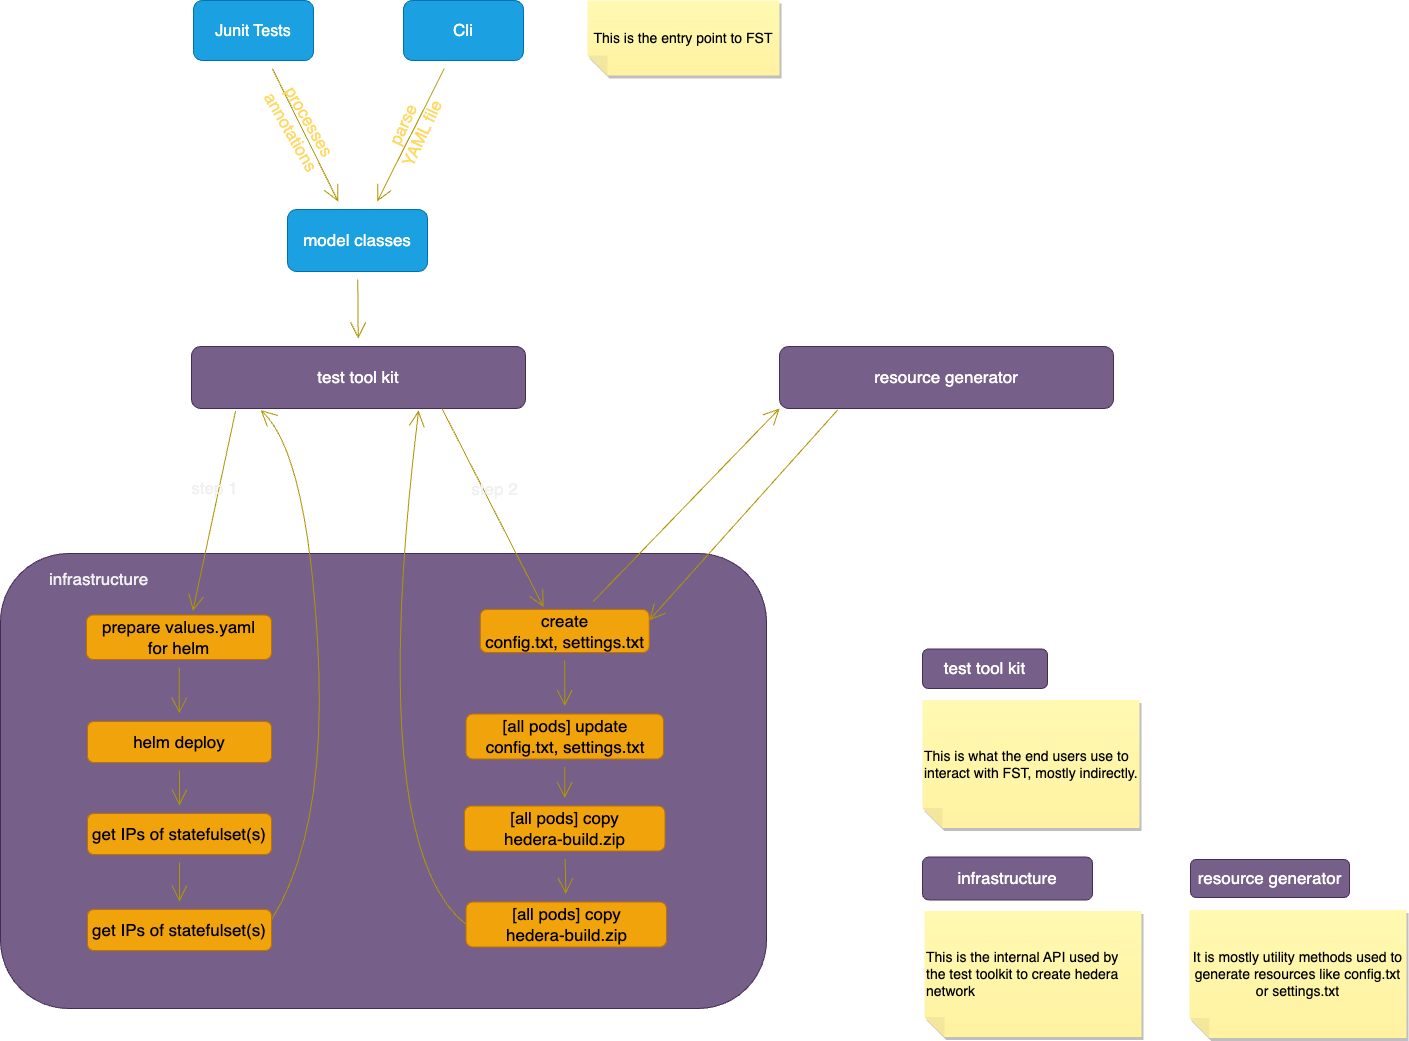

The diagram above was exported from draw.io. Its source (the exported page's mxGraphModel, read from the mxfile embedded in the PNG):
<mxGraphModel dx="2094" dy="1417" grid="0" gridSize="10" guides="1" tooltips="1" connect="1" arrows="1" fold="1" page="0" pageScale="1" pageWidth="850" pageHeight="1100" background="none" math="0" shadow="0">
  <root>
    <mxCell id="0" />
    <mxCell id="1" parent="0" />
    <mxCell id="JgBtmpRHzHol5t06aE5Z-89" value="" style="rounded=1;whiteSpace=wrap;html=1;fillColor=#76608a;fontColor=#ffffff;strokeColor=#432D57;" parent="1" vertex="1">
      <mxGeometry x="-316" y="232" width="766" height="455" as="geometry" />
    </mxCell>
    <mxCell id="JgBtmpRHzHol5t06aE5Z-36" style="edgeStyle=none;curved=1;rounded=0;orthogonalLoop=1;jettySize=auto;html=1;endArrow=open;startSize=14;endSize=14;sourcePerimeterSpacing=8;targetPerimeterSpacing=8;fontColor=#FFD966;fillColor=#f0a30a;strokeColor=#B09500;" parent="1" source="JgBtmpRHzHol5t06aE5Z-27" target="JgBtmpRHzHol5t06aE5Z-35" edge="1">
      <mxGeometry relative="1" as="geometry" />
    </mxCell>
    <mxCell id="JgBtmpRHzHol5t06aE5Z-98" value="processes &lt;br&gt;annotations" style="edgeLabel;html=1;align=center;verticalAlign=middle;resizable=0;points=[];fontSize=17;rotation=60;labelBackgroundColor=none;fontColor=#FFD966;" parent="JgBtmpRHzHol5t06aE5Z-36" vertex="1" connectable="0">
      <mxGeometry x="-0.4213" y="-2" relative="1" as="geometry">
        <mxPoint x="11" y="18" as="offset" />
      </mxGeometry>
    </mxCell>
    <mxCell id="JgBtmpRHzHol5t06aE5Z-27" value="&lt;font style=&quot;font-size: 16px;&quot;&gt;Junit Tests&lt;/font&gt;" style="whiteSpace=wrap;html=1;fillStyle=solid;fillColor=#1ba1e2;fontColor=#ffffff;strokeColor=#006EAF;rounded=1;glass=0;strokeWidth=1;perimeterSpacing=0;fontSize=17;shadow=0;" parent="1" vertex="1">
      <mxGeometry x="-123" y="-321" width="120" height="60" as="geometry" />
    </mxCell>
    <mxCell id="JgBtmpRHzHol5t06aE5Z-38" style="edgeStyle=none;curved=1;rounded=0;orthogonalLoop=1;jettySize=auto;html=1;endArrow=open;startSize=14;endSize=14;sourcePerimeterSpacing=8;targetPerimeterSpacing=8;fontColor=#FFD966;fillColor=#f0a30a;strokeColor=#B09500;" parent="1" source="JgBtmpRHzHol5t06aE5Z-34" target="JgBtmpRHzHol5t06aE5Z-35" edge="1">
      <mxGeometry relative="1" as="geometry" />
    </mxCell>
    <mxCell id="JgBtmpRHzHol5t06aE5Z-99" value="parse&lt;br&gt;YAML file" style="edgeLabel;html=1;align=center;verticalAlign=middle;resizable=0;points=[];rotation=-65;fontSize=17;labelBackgroundColor=none;fontColor=#FFD966;" parent="JgBtmpRHzHol5t06aE5Z-38" vertex="1" connectable="0">
      <mxGeometry x="-0.1832" relative="1" as="geometry">
        <mxPoint x="-5" y="7" as="offset" />
      </mxGeometry>
    </mxCell>
    <mxCell id="JgBtmpRHzHol5t06aE5Z-34" value="Cli" style="whiteSpace=wrap;html=1;fillStyle=solid;fillColor=#1ba1e2;fontColor=#ffffff;strokeColor=#006EAF;rounded=1;glass=0;strokeWidth=1;perimeterSpacing=0;fontSize=17;shadow=0;" parent="1" vertex="1">
      <mxGeometry x="87" y="-321" width="120" height="60" as="geometry" />
    </mxCell>
    <mxCell id="JgBtmpRHzHol5t06aE5Z-44" style="edgeStyle=none;curved=1;rounded=0;orthogonalLoop=1;jettySize=auto;html=1;endArrow=open;startSize=14;endSize=14;sourcePerimeterSpacing=8;targetPerimeterSpacing=8;fillColor=#f0a30a;strokeColor=#B09500;" parent="1" source="JgBtmpRHzHol5t06aE5Z-35" target="JgBtmpRHzHol5t06aE5Z-43" edge="1">
      <mxGeometry relative="1" as="geometry" />
    </mxCell>
    <mxCell id="JgBtmpRHzHol5t06aE5Z-35" value="model classes" style="whiteSpace=wrap;html=1;fillStyle=solid;fillColor=#1ba1e2;fontColor=#ffffff;strokeColor=#006EAF;rounded=1;glass=0;strokeWidth=1;perimeterSpacing=0;fontSize=17;shadow=0;fontStyle=0" parent="1" vertex="1">
      <mxGeometry x="-29" y="-112" width="140" height="62" as="geometry" />
    </mxCell>
    <mxCell id="JgBtmpRHzHol5t06aE5Z-48" style="edgeStyle=none;curved=1;rounded=0;orthogonalLoop=1;jettySize=auto;html=1;endArrow=open;startSize=14;endSize=14;sourcePerimeterSpacing=8;targetPerimeterSpacing=8;entryX=0.575;entryY=-0.092;entryDx=0;entryDy=0;entryPerimeter=0;exitX=0.132;exitY=1.04;exitDx=0;exitDy=0;exitPerimeter=0;fillColor=#f0a30a;strokeColor=#B09500;" parent="1" source="JgBtmpRHzHol5t06aE5Z-43" target="JgBtmpRHzHol5t06aE5Z-51" edge="1">
      <mxGeometry relative="1" as="geometry">
        <mxPoint x="-128" y="147" as="targetPoint" />
      </mxGeometry>
    </mxCell>
    <mxCell id="JgBtmpRHzHol5t06aE5Z-49" value="&lt;font style=&quot;font-size: 17px;&quot;&gt;step 1&lt;/font&gt;" style="edgeLabel;html=1;align=center;verticalAlign=middle;resizable=0;points=[];fontSize=17;labelBorderColor=none;labelBackgroundColor=none;fontColor=default;" parent="JgBtmpRHzHol5t06aE5Z-48" vertex="1" connectable="0">
      <mxGeometry x="0.0111" relative="1" as="geometry">
        <mxPoint y="-24" as="offset" />
      </mxGeometry>
    </mxCell>
    <mxCell id="JgBtmpRHzHol5t06aE5Z-43" value="test tool kit" style="whiteSpace=wrap;html=1;fillStyle=solid;fillColor=#76608a;strokeColor=#432D57;rounded=1;glass=0;strokeWidth=1;perimeterSpacing=0;fontSize=17;shadow=0;fontColor=#ffffff;" parent="1" vertex="1">
      <mxGeometry x="-125" y="25" width="334" height="62" as="geometry" />
    </mxCell>
    <mxCell id="JgBtmpRHzHol5t06aE5Z-56" style="edgeStyle=none;curved=1;rounded=0;orthogonalLoop=1;jettySize=auto;html=1;endArrow=open;startSize=14;endSize=14;sourcePerimeterSpacing=8;targetPerimeterSpacing=8;fillColor=#f0a30a;strokeColor=#B09500;" parent="1" source="JgBtmpRHzHol5t06aE5Z-51" target="JgBtmpRHzHol5t06aE5Z-55" edge="1">
      <mxGeometry relative="1" as="geometry" />
    </mxCell>
    <mxCell id="JgBtmpRHzHol5t06aE5Z-51" value="prepare values.yaml &lt;br&gt;for helm" style="whiteSpace=wrap;html=1;fillColor=#f0a30a;strokeColor=#BD7000;fontColor=#000000;fontSize=17;rounded=1;" parent="1" vertex="1">
      <mxGeometry x="-230" y="293.5" width="185" height="44.5" as="geometry" />
    </mxCell>
    <mxCell id="JgBtmpRHzHol5t06aE5Z-59" style="edgeStyle=none;curved=1;rounded=0;orthogonalLoop=1;jettySize=auto;html=1;endArrow=open;startSize=14;endSize=14;sourcePerimeterSpacing=8;targetPerimeterSpacing=8;fillColor=#f0a30a;strokeColor=#B09500;" parent="1" source="JgBtmpRHzHol5t06aE5Z-55" target="JgBtmpRHzHol5t06aE5Z-58" edge="1">
      <mxGeometry relative="1" as="geometry" />
    </mxCell>
    <mxCell id="JgBtmpRHzHol5t06aE5Z-55" value="helm deploy" style="whiteSpace=wrap;html=1;fillColor=#f0a30a;strokeColor=#BD7000;fontColor=#000000;fontSize=17;rounded=1;" parent="1" vertex="1">
      <mxGeometry x="-229" y="400" width="184" height="41" as="geometry" />
    </mxCell>
    <mxCell id="JgBtmpRHzHol5t06aE5Z-61" style="edgeStyle=none;curved=1;rounded=0;orthogonalLoop=1;jettySize=auto;html=1;endArrow=open;startSize=14;endSize=14;sourcePerimeterSpacing=8;targetPerimeterSpacing=8;fillColor=#f0a30a;strokeColor=#B09500;" parent="1" source="JgBtmpRHzHol5t06aE5Z-58" target="JgBtmpRHzHol5t06aE5Z-60" edge="1">
      <mxGeometry relative="1" as="geometry" />
    </mxCell>
    <mxCell id="JgBtmpRHzHol5t06aE5Z-58" value="get IPs of statefulset(s)" style="whiteSpace=wrap;html=1;fillColor=#f0a30a;strokeColor=#BD7000;fontColor=#000000;fontSize=17;rounded=1;" parent="1" vertex="1">
      <mxGeometry x="-229" y="492" width="184" height="41" as="geometry" />
    </mxCell>
    <mxCell id="JgBtmpRHzHol5t06aE5Z-67" style="edgeStyle=none;curved=1;rounded=0;orthogonalLoop=1;jettySize=auto;html=1;endArrow=open;startSize=14;endSize=14;sourcePerimeterSpacing=8;targetPerimeterSpacing=8;entryX=0.207;entryY=1.024;entryDx=0;entryDy=0;entryPerimeter=0;exitX=1;exitY=0.25;exitDx=0;exitDy=0;fillColor=#f0a30a;strokeColor=#B09500;" parent="1" source="JgBtmpRHzHol5t06aE5Z-60" target="JgBtmpRHzHol5t06aE5Z-43" edge="1">
      <mxGeometry relative="1" as="geometry">
        <mxPoint x="-41" y="573" as="sourcePoint" />
        <Array as="points">
          <mxPoint x="12" y="507" />
          <mxPoint x="-10" y="131" />
        </Array>
      </mxGeometry>
    </mxCell>
    <mxCell id="JgBtmpRHzHol5t06aE5Z-60" value="get IPs of statefulset(s)" style="whiteSpace=wrap;html=1;fillColor=#f0a30a;strokeColor=#BD7000;fontColor=#000000;fontSize=17;rounded=1;" parent="1" vertex="1">
      <mxGeometry x="-229" y="588" width="184" height="41" as="geometry" />
    </mxCell>
    <mxCell id="JgBtmpRHzHol5t06aE5Z-73" style="edgeStyle=none;curved=1;rounded=0;orthogonalLoop=1;jettySize=auto;html=1;endArrow=open;startSize=14;endSize=14;sourcePerimeterSpacing=8;targetPerimeterSpacing=8;fillColor=#e3c800;strokeColor=#B09500;" parent="1" source="JgBtmpRHzHol5t06aE5Z-71" target="JgBtmpRHzHol5t06aE5Z-72" edge="1">
      <mxGeometry relative="1" as="geometry" />
    </mxCell>
    <mxCell id="JgBtmpRHzHol5t06aE5Z-71" value="create &lt;br&gt;config.txt, settings.txt" style="whiteSpace=wrap;html=1;fillColor=#f0a30a;strokeColor=#BD7000;fontColor=#000000;fontSize=17;rounded=1;" parent="1" vertex="1">
      <mxGeometry x="163.75" y="288" width="169" height="43" as="geometry" />
    </mxCell>
    <mxCell id="JgBtmpRHzHol5t06aE5Z-75" style="edgeStyle=none;curved=1;rounded=0;orthogonalLoop=1;jettySize=auto;html=1;endArrow=open;startSize=14;endSize=14;sourcePerimeterSpacing=8;targetPerimeterSpacing=8;fillColor=#f0a30a;strokeColor=#B09500;" parent="1" source="JgBtmpRHzHol5t06aE5Z-72" target="JgBtmpRHzHol5t06aE5Z-74" edge="1">
      <mxGeometry relative="1" as="geometry" />
    </mxCell>
    <mxCell id="JgBtmpRHzHol5t06aE5Z-72" value="[all pods] update config.txt, settings.txt" style="whiteSpace=wrap;html=1;fillColor=#f0a30a;strokeColor=#BD7000;fontColor=#000000;fontSize=17;rounded=1;" parent="1" vertex="1">
      <mxGeometry x="149.5" y="392.5" width="197.5" height="45" as="geometry" />
    </mxCell>
    <mxCell id="JgBtmpRHzHol5t06aE5Z-79" style="edgeStyle=none;curved=1;rounded=0;orthogonalLoop=1;jettySize=auto;html=1;endArrow=open;startSize=14;endSize=14;sourcePerimeterSpacing=8;targetPerimeterSpacing=8;fillColor=#f0a30a;strokeColor=#B09500;" parent="1" source="JgBtmpRHzHol5t06aE5Z-74" target="JgBtmpRHzHol5t06aE5Z-78" edge="1">
      <mxGeometry relative="1" as="geometry" />
    </mxCell>
    <mxCell id="JgBtmpRHzHol5t06aE5Z-74" value="[all pods] copy &lt;br&gt;hedera-build.zip" style="whiteSpace=wrap;html=1;fillColor=#f0a30a;strokeColor=#BD7000;fontColor=#000000;fontSize=17;rounded=1;" parent="1" vertex="1">
      <mxGeometry x="148" y="484.5" width="200.5" height="45" as="geometry" />
    </mxCell>
    <mxCell id="JgBtmpRHzHol5t06aE5Z-87" style="edgeStyle=none;curved=1;rounded=0;orthogonalLoop=1;jettySize=auto;html=1;entryX=0.68;entryY=1.032;entryDx=0;entryDy=0;endArrow=open;startSize=14;endSize=14;sourcePerimeterSpacing=8;targetPerimeterSpacing=8;entryPerimeter=0;exitX=0;exitY=0.5;exitDx=0;exitDy=0;fillColor=#f0a30a;strokeColor=#B09500;" parent="1" source="JgBtmpRHzHol5t06aE5Z-78" target="JgBtmpRHzHol5t06aE5Z-43" edge="1">
      <mxGeometry relative="1" as="geometry">
        <mxPoint x="140" y="570" as="sourcePoint" />
        <Array as="points">
          <mxPoint x="49" y="523" />
        </Array>
      </mxGeometry>
    </mxCell>
    <mxCell id="JgBtmpRHzHol5t06aE5Z-78" value="[all pods] copy &lt;br&gt;hedera-build.zip" style="whiteSpace=wrap;html=1;fillColor=#f0a30a;strokeColor=#BD7000;fontColor=#000000;fontSize=17;rounded=1;" parent="1" vertex="1">
      <mxGeometry x="149.5" y="580.5" width="200.5" height="45" as="geometry" />
    </mxCell>
    <mxCell id="JgBtmpRHzHol5t06aE5Z-80" style="edgeStyle=none;curved=1;rounded=0;orthogonalLoop=1;jettySize=auto;html=1;exitX=0.75;exitY=1;exitDx=0;exitDy=0;entryX=0.374;entryY=-0.058;entryDx=0;entryDy=0;entryPerimeter=0;endArrow=open;startSize=14;endSize=14;sourcePerimeterSpacing=8;targetPerimeterSpacing=8;fillColor=#e3c800;strokeColor=#B09500;" parent="1" source="JgBtmpRHzHol5t06aE5Z-43" target="JgBtmpRHzHol5t06aE5Z-71" edge="1">
      <mxGeometry relative="1" as="geometry" />
    </mxCell>
    <mxCell id="JgBtmpRHzHol5t06aE5Z-84" value="&lt;font style=&quot;font-size: 17px;&quot;&gt;step 2&lt;/font&gt;" style="edgeLabel;html=1;align=center;verticalAlign=middle;resizable=0;points=[];fontSize=17;labelBackgroundColor=none;fontColor=default;" parent="JgBtmpRHzHol5t06aE5Z-80" vertex="1" connectable="0">
      <mxGeometry x="-0.2748" y="1" relative="1" as="geometry">
        <mxPoint x="14" y="9" as="offset" />
      </mxGeometry>
    </mxCell>
    <mxCell id="JgBtmpRHzHol5t06aE5Z-83" style="edgeStyle=none;curved=1;rounded=0;orthogonalLoop=1;jettySize=auto;html=1;exitX=0.174;exitY=1.024;exitDx=0;exitDy=0;entryX=1;entryY=0.25;entryDx=0;entryDy=0;endArrow=open;startSize=14;endSize=14;sourcePerimeterSpacing=8;targetPerimeterSpacing=8;exitPerimeter=0;fillColor=#f0a30a;strokeColor=#B09500;" parent="1" source="JgBtmpRHzHol5t06aE5Z-81" target="JgBtmpRHzHol5t06aE5Z-71" edge="1">
      <mxGeometry relative="1" as="geometry" />
    </mxCell>
    <mxCell id="JgBtmpRHzHol5t06aE5Z-81" value="resource generator" style="whiteSpace=wrap;html=1;fillStyle=solid;fillColor=#76608a;strokeColor=#432D57;rounded=1;glass=0;strokeWidth=1;perimeterSpacing=0;fontSize=17;shadow=0;fontColor=#ffffff;" parent="1" vertex="1">
      <mxGeometry x="463" y="25" width="334" height="62" as="geometry" />
    </mxCell>
    <mxCell id="JgBtmpRHzHol5t06aE5Z-82" style="edgeStyle=none;curved=1;rounded=0;orthogonalLoop=1;jettySize=auto;html=1;entryX=0;entryY=1;entryDx=0;entryDy=0;endArrow=open;startSize=14;endSize=14;sourcePerimeterSpacing=8;targetPerimeterSpacing=8;fillColor=#f0a30a;strokeColor=#B09500;" parent="1" source="JgBtmpRHzHol5t06aE5Z-71" target="JgBtmpRHzHol5t06aE5Z-81" edge="1">
      <mxGeometry relative="1" as="geometry" />
    </mxCell>
    <mxCell id="JgBtmpRHzHol5t06aE5Z-90" value="&lt;span style=&quot;font-size: 17px;&quot;&gt;infrastructure&lt;/span&gt;" style="text;html=1;align=center;verticalAlign=middle;resizable=0;points=[];autosize=1;strokeColor=none;fillColor=none;fontColor=default;" parent="1" vertex="1">
      <mxGeometry x="-277" y="242" width="117" height="32" as="geometry" />
    </mxCell>
    <mxCell id="JgBtmpRHzHol5t06aE5Z-91" value="test tool kit" style="whiteSpace=wrap;html=1;fillStyle=solid;fillColor=#76608a;strokeColor=#432D57;rounded=1;glass=0;strokeWidth=1;perimeterSpacing=0;fontSize=17;shadow=0;fontColor=#ffffff;" parent="1" vertex="1">
      <mxGeometry x="606" y="327.5" width="125" height="39.5" as="geometry" />
    </mxCell>
    <mxCell id="JgBtmpRHzHol5t06aE5Z-92" value="resource generator" style="whiteSpace=wrap;html=1;fillStyle=solid;fillColor=#76608a;strokeColor=#432D57;rounded=1;glass=0;strokeWidth=1;perimeterSpacing=0;fontSize=17;shadow=0;fontColor=#ffffff;" parent="1" vertex="1">
      <mxGeometry x="874" y="538" width="159" height="38" as="geometry" />
    </mxCell>
    <mxCell id="JgBtmpRHzHol5t06aE5Z-93" value="infrastructure" style="whiteSpace=wrap;html=1;fillStyle=solid;fillColor=#76608a;strokeColor=#432D57;rounded=1;glass=0;strokeWidth=1;perimeterSpacing=0;fontSize=17;shadow=0;fontColor=#ffffff;" parent="1" vertex="1">
      <mxGeometry x="606" y="535.5" width="170" height="43" as="geometry" />
    </mxCell>
    <mxCell id="JgBtmpRHzHol5t06aE5Z-94" value="This is what the end users use to interact with FST, mostly indirectly." style="shape=note;whiteSpace=wrap;html=1;backgroundOutline=1;fontColor=#000000;darkOpacity=0.05;fillColor=#FFF9B2;strokeColor=none;fillStyle=solid;direction=west;gradientDirection=north;gradientColor=#FFF2A1;shadow=1;size=20;pointerEvents=1;align=left;fontSize=14;" parent="1" vertex="1">
      <mxGeometry x="606" y="378.5" width="217" height="128" as="geometry" />
    </mxCell>
    <mxCell id="JgBtmpRHzHol5t06aE5Z-95" value="This is the internal API used by the test toolkit to create hedera network" style="shape=note;whiteSpace=wrap;html=1;backgroundOutline=1;fontColor=#000000;darkOpacity=0.05;fillColor=#FFF9B2;strokeColor=none;fillStyle=solid;direction=west;gradientDirection=north;gradientColor=#FFF2A1;shadow=1;size=20;pointerEvents=1;align=left;fontSize=14;" parent="1" vertex="1">
      <mxGeometry x="608" y="589.5" width="217" height="126" as="geometry" />
    </mxCell>
    <mxCell id="JgBtmpRHzHol5t06aE5Z-96" value="It is mostly utility methods used to generate resources like config.txt or settings.txt" style="shape=note;whiteSpace=wrap;html=1;backgroundOutline=1;fontColor=#000000;darkOpacity=0.05;fillColor=#FFF9B2;strokeColor=none;fillStyle=solid;direction=west;gradientDirection=north;gradientColor=#FFF2A1;shadow=1;size=20;pointerEvents=1;fontSize=14;" parent="1" vertex="1">
      <mxGeometry x="873" y="588.5" width="217" height="128" as="geometry" />
    </mxCell>
    <mxCell id="JgBtmpRHzHol5t06aE5Z-97" value="This is the entry point to FST" style="shape=note;whiteSpace=wrap;html=1;backgroundOutline=1;fontColor=#000000;darkOpacity=0.05;fillColor=#FFF9B2;strokeColor=none;fillStyle=solid;direction=west;gradientDirection=north;gradientColor=#FFF2A1;shadow=1;size=20;pointerEvents=1;fontSize=14;" parent="1" vertex="1">
      <mxGeometry x="271" y="-321" width="192" height="75" as="geometry" />
    </mxCell>
  </root>
</mxGraphModel>